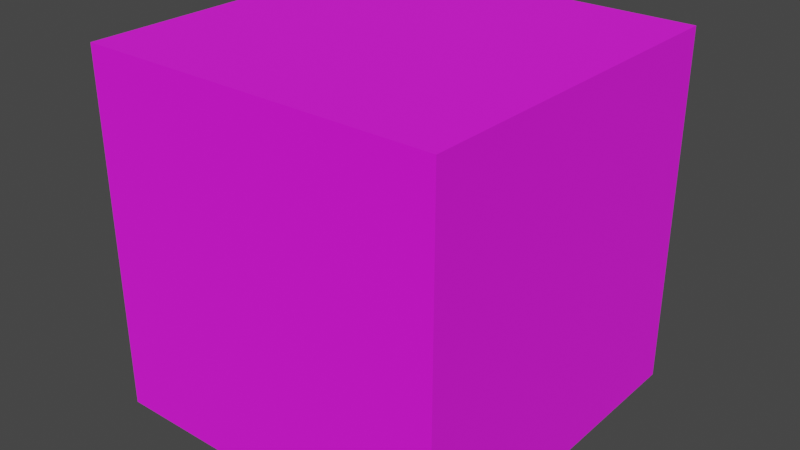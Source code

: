# Source: box_8_lizol_cube.blend  (saved by Blender 2.93.20; exported with 4.5.12 LTS)
import bpy
from mathutils import Matrix  # noqa: F401  (used for matrix-valued properties, if any)

bpy.ops.wm.read_factory_settings(use_empty=True)
scene = bpy.context.scene
scene.name = 'Scene'

# ---- collections
col_collection = bpy.data.collections.new('Collection'); scene.collection.children.link(col_collection)

# ---- images (referenced by path relative to the original .blend; pixels are not part of the script)
import os
ASSET_DIR = os.environ.get("B2B_ASSET_DIR", "")  # directory of the original .blend (textures are referenced by path, not embedded)
HERE = os.path.dirname(os.path.abspath(__file__))  # packed textures are extracted next to this script under _unpacked/

def load_image(name, relpath, width, height, colorspace="sRGB"):
    """Load a texture the original file referenced (path relative to the .blend, or extracted next to this script)."""
    p = next((c for c in (os.path.join(HERE, relpath), os.path.join(ASSET_DIR, relpath)) if relpath and os.path.exists(c)), "")
    if p:
        img = bpy.data.images.load(p, check_existing=True)
        img.name = name
    else:  # same state as the original file: an image datablock whose file is absent (Cycles renders it pink)
        img = bpy.data.images.new(name, width, height)
        img.source = "FILE"
        img.filepath = "//" + (relpath or name)
    img.colorspace_settings.name = colorspace
    return img
img_screenshot_from_2021_07_14_18_36_38_png = load_image('Screenshot from 2021-07-14 18-36-38.png', 'Screenshot from 2021-07-14 18-36-38.png', 1024, 1024, 'sRGB')

# ---- materials (node trees are filled in below, after node groups)
mat_material = bpy.data.materials.new('Material')
mat_material.alpha_threshold = 0.0
mat_material.use_transparent_shadow = False
mat_material.line_color = (0.0, 0.0, 0.0, 1.0)

# ---- material node trees
mat_material.use_nodes = True; mat_material.node_tree.nodes.clear()
_N = mat_material.node_tree.nodes; _L = mat_material.node_tree.links
n0 = _N.new('ShaderNodeOutputMaterial'); n0.name = 'Material Output'; n0.location = (300, 300)
n1 = _N.new('ShaderNodeBsdfPrincipled'); n1.name = 'Principled BSDF'; n1.location = (10, 300)
n1.distribution = 'GGX'
n1.subsurface_method = 'BURLEY'
n1.inputs[2].default_value = 1.0
n1.inputs[3].default_value = 1.45
n1.inputs[27].default_value = (0.0, 0.0, 0.0, 1.0)
n1.inputs[28].default_value = 1.0
n2 = _N.new('ShaderNodeTexImage'); n2.name = 'Image Texture'; n2.location = (-378, 166)
n2.image = img_screenshot_from_2021_07_14_18_36_38_png
_L.new(n1.outputs[0], n0.inputs[0])
_L.new(n2.outputs[0], n1.inputs[0])
n0.is_active_output = True

# ---- world
world_world = bpy.data.worlds.new('World'); scene.world = world_world
world_world.use_nodes = True; world_world.node_tree.nodes.clear()
_N = world_world.node_tree.nodes; _L = world_world.node_tree.links
n0 = _N.new('ShaderNodeOutputWorld'); n0.name = 'World Output'; n0.location = (300, 300)
n1 = _N.new('ShaderNodeBackground'); n1.name = 'Background'; n1.location = (10, 300)
n1.inputs[0].default_value = (0.05088, 0.05088, 0.05088, 1.0)
_L.new(n1.outputs[0], n0.inputs[0])
n0.is_active_output = True
world_world.color = (0.05088, 0.05088, 0.05088)
world_world.use_sun_shadow = False
world_world.sun_shadow_jitter_overblur = 0.0

# ---- meshes
me_cube = bpy.data.meshes.new('Cube')
me_cube.from_pydata([(0.1, 0.1, 0.1999), (0.1, 0.1, -7.795e-05), (0.1, -0.1, 0.1999), (0.1, -0.1, -7.795e-05), (-0.1, 0.1, 0.1999), (-0.1, 0.1, -7.795e-05), (-0.1, -0.1, 0.1999), (-0.1, -0.1, -7.795e-05)], [], [(0, 4, 6, 2), (3, 2, 6, 7), (7, 6, 4, 5), (5, 1, 3, 7), (1, 0, 2, 3), (5, 4, 0, 1)])
_uv = me_cube.uv_layers.new(name='UVMap')
_uv.uv.foreach_set('vector', [0.4911, 0.955, 0.2671, 0.955, 0.2671, 0.6743, 0.4911, 0.6743, 0.4929, 0.3611, 0.4929, 0.6671, 0.2635, 0.6671, 0.2635, 0.3611, 0.2508, 0.3622, 0.2508, 0.6586, 0.02959, 0.6586, 0.02959, 0.3622, 0.4903, 0.3353, 0.2588, 0.3353, 0.2588, 0.05834, 0.4903, 0.05834, 0.7304, 0.3637, 0.7304, 0.6539, 0.5021, 0.6539, 0.5021, 0.3637, 0.9707, 0.3688, 0.9707, 0.6504, 0.7324, 0.6504, 0.7324, 0.3688])
me_cube.materials.append(mat_material)
me_cube.use_remesh_preserve_volume = False
me_cube.use_remesh_preserve_attributes = False
me_cube.use_mirror_vertex_groups = False
me_cube.update()

# ---- objects
ob_cube = bpy.data.objects.new('Cube', me_cube)

# ---- transforms, parenting, visibility, modifiers, constraints
ob_cube.location = (0.0, 0.0, 0.0)
ob_cube.lock_rotations_4d = False
ob_cube.empty_display_type = 'ARROWS'
ob_cube.lineart.crease_threshold = 0.0

# ---- collection membership
col_collection.objects.link(ob_cube)

# ---- scene / render settings (as saved in the file)
scene.frame_start = 1; scene.frame_end = 250; scene.frame_set(1)
scene.render.engine = 'BLENDER_EEVEE_NEXT'
scene.cycles.use_denoising = False
scene.cycles.samples = 128
scene.cycles.sampling_pattern = 'TABULATED_SOBOL'
scene.cycles.use_adaptive_sampling = False
scene.cycles.use_light_tree = False
scene.view_settings.view_transform = 'Filmic'
bpy.context.view_layer.update()

# ---- added for rendering (the .blend has no active camera and no usable light): camera, sun
cam_auto = bpy.data.cameras.new('AutoCamera')
cam_auto.lens = 50.0
cam_auto.sensor_width = 36.0
cam_auto.clip_end = 1000.0
ob_auto_camera = bpy.data.objects.new('AutoCamera', cam_auto)
scene.collection.objects.link(ob_auto_camera)
ob_auto_camera.location = (0.320507, -0.384609, 0.356328)
ob_auto_camera.rotation_euler = (1.09748, -7.21219e-08, 0.694738)
scene.camera = ob_auto_camera
light_auto_sun = bpy.data.lights.new('AutoSun', 'SUN')
light_auto_sun.energy = 3.0
light_auto_sun.angle = 0.0523599
ob_auto_sun = bpy.data.objects.new('AutoSun', light_auto_sun)
scene.collection.objects.link(ob_auto_sun)
ob_auto_sun.rotation_euler = (0.872665, 0.174533, 0.523599)
bpy.context.view_layer.update()
